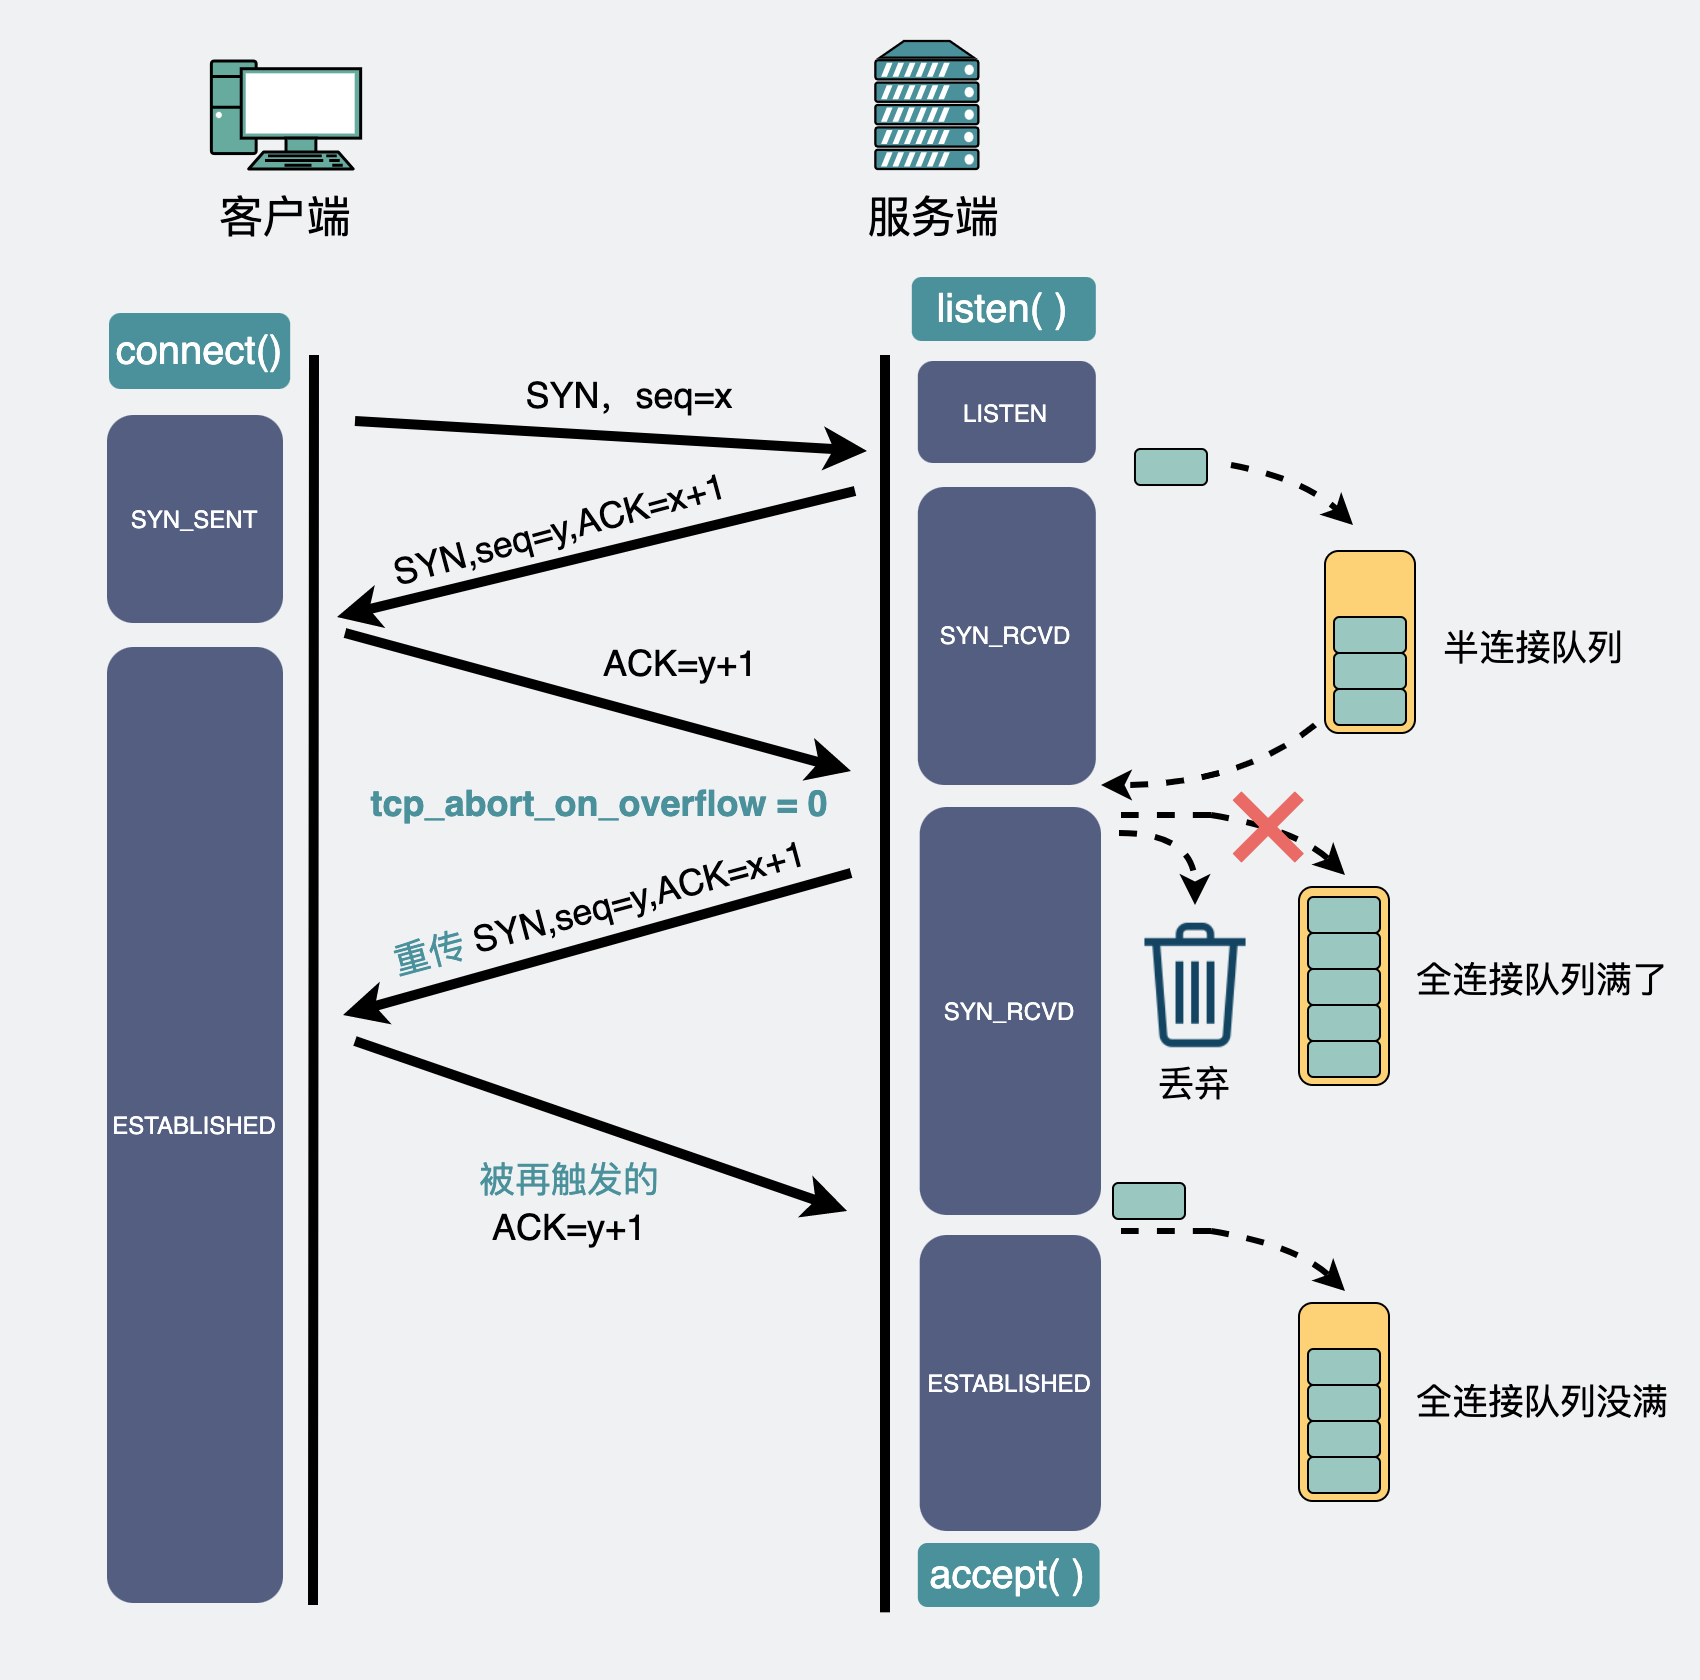

The diagram above was exported from draw.io. Its source (the exported page's mxGraphModel, read from the mxfile embedded in the PNG):
<mxGraphModel dx="1351" dy="490" grid="0" gridSize="10" guides="1" tooltips="1" connect="1" arrows="1" fold="1" page="1" pageScale="1" pageWidth="850" pageHeight="210" background="#EFF1F3" math="0" shadow="0">
  <root>
    <mxCell id="0" />
    <mxCell id="1" parent="0" />
    <mxCell id="_KJd5dzx4qh3lxpyMWcO-2" value="" style="fontColor=#0066CC;verticalAlign=top;verticalLabelPosition=bottom;labelPosition=center;align=center;html=1;outlineConnect=0;gradientColor=none;gradientDirection=north;strokeWidth=2;shape=mxgraph.networks.pc;fillColor=#67AB9F;fontSize=30;" parent="1" vertex="1">
      <mxGeometry x="105.18" y="240" width="74.65" height="54" as="geometry" />
    </mxCell>
    <mxCell id="T-5VQnCJckOgUX1Wp16H-28" value="客户端" style="text;html=1;strokeColor=none;fillColor=none;align=center;verticalAlign=middle;whiteSpace=wrap;rounded=0;fontSize=22;" parent="1" vertex="1">
      <mxGeometry x="53" y="308" width="179" height="20" as="geometry" />
    </mxCell>
    <mxCell id="aH1-eks404bDhsACtXEq-2" value="" style="fontColor=#0066CC;verticalAlign=top;verticalLabelPosition=bottom;labelPosition=center;align=center;html=1;outlineConnect=0;gradientColor=none;gradientDirection=north;strokeWidth=2;shape=mxgraph.networks.server;fillColor=#4A919B;" parent="1" vertex="1">
      <mxGeometry x="437.18" y="230" width="51.5" height="64" as="geometry" />
    </mxCell>
    <mxCell id="aH1-eks404bDhsACtXEq-3" value="服务端" style="text;html=1;strokeColor=none;fillColor=none;align=center;verticalAlign=middle;whiteSpace=wrap;rounded=0;fontSize=22;" parent="1" vertex="1">
      <mxGeometry x="377" y="308" width="179" height="20" as="geometry" />
    </mxCell>
    <mxCell id="aH1-eks404bDhsACtXEq-7" value="" style="endArrow=none;html=1;strokeWidth=5;" parent="1" edge="1">
      <mxGeometry width="50" height="50" relative="1" as="geometry">
        <mxPoint x="156" y="1012" as="sourcePoint" />
        <mxPoint x="156.5" y="387" as="targetPoint" />
      </mxGeometry>
    </mxCell>
    <mxCell id="aH1-eks404bDhsACtXEq-10" value="" style="endArrow=classic;html=1;strokeWidth=5;fontSize=20;" parent="1" edge="1">
      <mxGeometry width="50" height="50" relative="1" as="geometry">
        <mxPoint x="177" y="420" as="sourcePoint" />
        <mxPoint x="433" y="435" as="targetPoint" />
      </mxGeometry>
    </mxCell>
    <mxCell id="aH1-eks404bDhsACtXEq-11" value="&lt;font style=&quot;font-size: 18px&quot;&gt;SYN，seq=x&lt;/font&gt;" style="text;html=1;strokeColor=none;fillColor=none;align=center;verticalAlign=middle;whiteSpace=wrap;rounded=0;fontSize=20;" parent="1" vertex="1">
      <mxGeometry x="244" y="396" width="141" height="21" as="geometry" />
    </mxCell>
    <mxCell id="aH1-eks404bDhsACtXEq-12" value="" style="endArrow=none;html=1;strokeWidth=5;startArrow=classic;startFill=1;endFill=0;" parent="1" edge="1">
      <mxGeometry width="50" height="50" relative="1" as="geometry">
        <mxPoint x="168" y="518" as="sourcePoint" />
        <mxPoint x="427" y="455" as="targetPoint" />
      </mxGeometry>
    </mxCell>
    <mxCell id="aH1-eks404bDhsACtXEq-13" value="" style="endArrow=classic;html=1;strokeWidth=5;" parent="1" edge="1">
      <mxGeometry width="50" height="50" relative="1" as="geometry">
        <mxPoint x="172" y="526" as="sourcePoint" />
        <mxPoint x="425" y="595" as="targetPoint" />
      </mxGeometry>
    </mxCell>
    <mxCell id="aH1-eks404bDhsACtXEq-16" value="SYN_SENT" style="rounded=1;whiteSpace=wrap;html=1;dashed=1;strokeWidth=3;fillColor=#535E80;strokeColor=none;fontColor=#FFFFFF;" parent="1" vertex="1">
      <mxGeometry x="53" y="417" width="88" height="104" as="geometry" />
    </mxCell>
    <mxCell id="aH1-eks404bDhsACtXEq-17" value="LISTEN" style="rounded=1;whiteSpace=wrap;html=1;dashed=1;strokeWidth=3;strokeColor=none;fillColor=#535E80;fontColor=#FFFFFF;" parent="1" vertex="1">
      <mxGeometry x="458.41" y="390" width="89" height="51" as="geometry" />
    </mxCell>
    <mxCell id="aH1-eks404bDhsACtXEq-18" value="&lt;span&gt;SYN_RCVD&lt;/span&gt;" style="rounded=1;whiteSpace=wrap;html=1;dashed=1;strokeWidth=3;fontColor=#FFFFFF;fillColor=#535E80;strokeColor=none;" parent="1" vertex="1">
      <mxGeometry x="458.41" y="453" width="89" height="149" as="geometry" />
    </mxCell>
    <mxCell id="aH1-eks404bDhsACtXEq-19" value="SYN_RCVD" style="rounded=1;whiteSpace=wrap;html=1;dashed=1;strokeWidth=3;strokeColor=none;fillColor=#535E80;fontColor=#FFFFFF;" parent="1" vertex="1">
      <mxGeometry x="459.35" y="613" width="90.65" height="204" as="geometry" />
    </mxCell>
    <mxCell id="aH1-eks404bDhsACtXEq-21" value="ESTABLISHED" style="rounded=1;whiteSpace=wrap;html=1;dashed=1;strokeWidth=3;fillColor=#535E80;strokeColor=none;fontColor=#FFFFFF;" parent="1" vertex="1">
      <mxGeometry x="53" y="533" width="88" height="478" as="geometry" />
    </mxCell>
    <mxCell id="aH1-eks404bDhsACtXEq-22" value="&lt;font style=&quot;font-size: 18px&quot;&gt;SYN,seq=y,ACK=x+1&lt;/font&gt;" style="text;html=1;strokeColor=none;fillColor=none;align=center;verticalAlign=middle;whiteSpace=wrap;rounded=0;fontSize=20;rotation=-15;" parent="1" vertex="1">
      <mxGeometry x="144.59" y="457.92" width="269" height="32" as="geometry" />
    </mxCell>
    <mxCell id="aH1-eks404bDhsACtXEq-23" value="&lt;font style=&quot;font-size: 18px&quot;&gt;ACK=y+1&lt;/font&gt;" style="text;html=1;strokeColor=none;fillColor=none;align=center;verticalAlign=middle;whiteSpace=wrap;rounded=0;dashed=1;fontSize=20;rotation=0;" parent="1" vertex="1">
      <mxGeometry x="274" y="531" width="132" height="20" as="geometry" />
    </mxCell>
    <mxCell id="YXoqQ_mGJv7HDvLP6CB5-1" value="" style="endArrow=none;html=1;strokeWidth=5;" parent="1" edge="1">
      <mxGeometry width="50" height="50" relative="1" as="geometry">
        <mxPoint x="442" y="1015.6666666666666" as="sourcePoint" />
        <mxPoint x="442.0000000000001" y="387" as="targetPoint" />
      </mxGeometry>
    </mxCell>
    <mxCell id="BaweCPi1VYB0Lv0gbQKf-2" value="" style="rounded=1;whiteSpace=wrap;html=1;fillColor=#FDD276;" parent="1" vertex="1">
      <mxGeometry x="662" y="485" width="45" height="91" as="geometry" />
    </mxCell>
    <mxCell id="BaweCPi1VYB0Lv0gbQKf-3" value="&lt;span style=&quot;font-size: 20px&quot;&gt;connect()&lt;/span&gt;" style="rounded=1;whiteSpace=wrap;html=1;strokeColor=none;fillColor=#4A919B;fontColor=#FFFFFF;" parent="1" vertex="1">
      <mxGeometry x="54" y="366" width="90.59" height="38" as="geometry" />
    </mxCell>
    <mxCell id="BaweCPi1VYB0Lv0gbQKf-4" value="&lt;span style=&quot;font-size: 20px&quot;&gt;listen( )&lt;/span&gt;" style="rounded=1;whiteSpace=wrap;html=1;strokeColor=none;fontColor=#FFFFFF;fillColor=#4A919B;" parent="1" vertex="1">
      <mxGeometry x="455.41" y="348" width="92" height="32" as="geometry" />
    </mxCell>
    <mxCell id="BaweCPi1VYB0Lv0gbQKf-5" value="&lt;span style=&quot;font-size: 20px&quot;&gt;accept( )&lt;/span&gt;" style="rounded=1;whiteSpace=wrap;html=1;strokeColor=none;fontColor=#FFFFFF;fillColor=#4A919B;" parent="1" vertex="1">
      <mxGeometry x="458.41" y="981" width="90.89" height="32" as="geometry" />
    </mxCell>
    <mxCell id="BaweCPi1VYB0Lv0gbQKf-11" value="&lt;font style=&quot;font-size: 18px&quot;&gt;半连接队列&lt;/font&gt;" style="text;html=1;strokeColor=none;fillColor=none;align=center;verticalAlign=middle;whiteSpace=wrap;rounded=0;" parent="1" vertex="1">
      <mxGeometry x="716" y="514" width="101" height="38" as="geometry" />
    </mxCell>
    <mxCell id="BaweCPi1VYB0Lv0gbQKf-12" value="" style="rounded=1;whiteSpace=wrap;html=1;fillColor=#9AC7BF;" parent="1" vertex="1">
      <mxGeometry x="567" y="434" width="36" height="18" as="geometry" />
    </mxCell>
    <mxCell id="BaweCPi1VYB0Lv0gbQKf-19" value="&lt;font style=&quot;font-size: 18px&quot;&gt;全连接队列满了&lt;/font&gt;" style="text;html=1;strokeColor=none;fillColor=none;align=center;verticalAlign=middle;whiteSpace=wrap;rounded=0;" parent="1" vertex="1">
      <mxGeometry x="705" y="676" width="131.5" height="45" as="geometry" />
    </mxCell>
    <mxCell id="BaweCPi1VYB0Lv0gbQKf-24" value="" style="rounded=1;whiteSpace=wrap;html=1;fillColor=#9AC7BF;" parent="1" vertex="1">
      <mxGeometry x="666.5" y="536" width="36" height="18" as="geometry" />
    </mxCell>
    <mxCell id="BaweCPi1VYB0Lv0gbQKf-25" value="" style="rounded=1;whiteSpace=wrap;html=1;fillColor=#9AC7BF;" parent="1" vertex="1">
      <mxGeometry x="666.5" y="554" width="36" height="18" as="geometry" />
    </mxCell>
    <mxCell id="BaweCPi1VYB0Lv0gbQKf-26" value="" style="rounded=1;whiteSpace=wrap;html=1;fillColor=#9AC7BF;" parent="1" vertex="1">
      <mxGeometry x="666.5" y="518" width="36" height="18" as="geometry" />
    </mxCell>
    <mxCell id="BaweCPi1VYB0Lv0gbQKf-27" value="" style="rounded=1;whiteSpace=wrap;html=1;fillColor=#FDD276;" parent="1" vertex="1">
      <mxGeometry x="649" y="653" width="45" height="99" as="geometry" />
    </mxCell>
    <mxCell id="BaweCPi1VYB0Lv0gbQKf-28" value="" style="rounded=1;whiteSpace=wrap;html=1;fillColor=#9AC7BF;" parent="1" vertex="1">
      <mxGeometry x="653.5" y="712" width="36" height="18" as="geometry" />
    </mxCell>
    <mxCell id="BaweCPi1VYB0Lv0gbQKf-29" value="" style="rounded=1;whiteSpace=wrap;html=1;fillColor=#9AC7BF;" parent="1" vertex="1">
      <mxGeometry x="653.5" y="730" width="36" height="18" as="geometry" />
    </mxCell>
    <mxCell id="BaweCPi1VYB0Lv0gbQKf-30" value="" style="rounded=1;whiteSpace=wrap;html=1;fillColor=#9AC7BF;" parent="1" vertex="1">
      <mxGeometry x="653.5" y="694" width="36" height="18" as="geometry" />
    </mxCell>
    <mxCell id="BaweCPi1VYB0Lv0gbQKf-31" value="" style="curved=1;endArrow=classic;html=1;fontColor=#4A919B;dashed=1;strokeWidth=3;" parent="1" edge="1">
      <mxGeometry width="50" height="50" relative="1" as="geometry">
        <mxPoint x="615" y="442" as="sourcePoint" />
        <mxPoint x="676" y="472" as="targetPoint" />
        <Array as="points">
          <mxPoint x="652" y="449" />
        </Array>
      </mxGeometry>
    </mxCell>
    <mxCell id="BaweCPi1VYB0Lv0gbQKf-32" value="" style="curved=1;endArrow=classic;html=1;fontColor=#4A919B;dashed=1;strokeWidth=3;" parent="1" edge="1">
      <mxGeometry width="50" height="50" relative="1" as="geometry">
        <mxPoint x="657" y="572" as="sourcePoint" />
        <mxPoint x="550" y="602" as="targetPoint" />
        <Array as="points">
          <mxPoint x="620" y="602" />
        </Array>
      </mxGeometry>
    </mxCell>
    <mxCell id="BaweCPi1VYB0Lv0gbQKf-33" value="" style="curved=1;endArrow=classic;html=1;fontColor=#4A919B;dashed=1;strokeWidth=3;startArrow=none;" parent="1" source="dOUxqFNZoSfjkNwmnfaH-1" edge="1">
      <mxGeometry width="50" height="50" relative="1" as="geometry">
        <mxPoint x="560" y="617" as="sourcePoint" />
        <mxPoint x="672" y="647" as="targetPoint" />
        <Array as="points">
          <mxPoint x="604" y="617" />
          <mxPoint x="648" y="624" />
        </Array>
      </mxGeometry>
    </mxCell>
    <mxCell id="kT2YiUsaQigxX_9JWRbZ-1" value="" style="rounded=1;whiteSpace=wrap;html=1;fillColor=#9AC7BF;" parent="1" vertex="1">
      <mxGeometry x="653.5" y="676" width="36" height="18" as="geometry" />
    </mxCell>
    <mxCell id="kT2YiUsaQigxX_9JWRbZ-2" value="" style="rounded=1;whiteSpace=wrap;html=1;fillColor=#9AC7BF;" parent="1" vertex="1">
      <mxGeometry x="653.5" y="658" width="36" height="18" as="geometry" />
    </mxCell>
    <mxCell id="dOUxqFNZoSfjkNwmnfaH-1" value="&lt;font style=&quot;font-size: 72px&quot; color=&quot;#ea6b66&quot;&gt;×&lt;/font&gt;" style="text;html=1;strokeColor=none;fillColor=none;align=center;verticalAlign=middle;whiteSpace=wrap;rounded=0;" parent="1" vertex="1">
      <mxGeometry x="605" y="587" width="57" height="60" as="geometry" />
    </mxCell>
    <mxCell id="dOUxqFNZoSfjkNwmnfaH-2" value="" style="curved=1;endArrow=none;html=1;fontColor=#4A919B;dashed=1;strokeWidth=3;" parent="1" target="dOUxqFNZoSfjkNwmnfaH-1" edge="1">
      <mxGeometry width="50" height="50" relative="1" as="geometry">
        <mxPoint x="560" y="617" as="sourcePoint" />
        <mxPoint x="672" y="647" as="targetPoint" />
        <Array as="points" />
      </mxGeometry>
    </mxCell>
    <mxCell id="dOUxqFNZoSfjkNwmnfaH-8" value="" style="shape=image;html=1;verticalAlign=top;verticalLabelPosition=bottom;labelBackgroundColor=#ffffff;imageAspect=0;aspect=fixed;image=https://cdn4.iconfinder.com/data/icons/evil-icons-user-interface/64/basket-128.png" parent="1" vertex="1">
      <mxGeometry x="556" y="661" width="83" height="83" as="geometry" />
    </mxCell>
    <mxCell id="dOUxqFNZoSfjkNwmnfaH-9" value="" style="curved=1;endArrow=classic;html=1;fontColor=#4A919B;dashed=1;strokeWidth=3;startArrow=none;" parent="1" edge="1">
      <mxGeometry width="50" height="50" relative="1" as="geometry">
        <mxPoint x="559" y="626" as="sourcePoint" />
        <mxPoint x="597" y="662" as="targetPoint" />
        <Array as="points">
          <mxPoint x="597" y="626" />
        </Array>
      </mxGeometry>
    </mxCell>
    <mxCell id="dOUxqFNZoSfjkNwmnfaH-10" value="&lt;font style=&quot;font-size: 18px&quot;&gt;丢弃&lt;/font&gt;" style="text;html=1;strokeColor=none;fillColor=none;align=center;verticalAlign=middle;whiteSpace=wrap;rounded=0;" parent="1" vertex="1">
      <mxGeometry x="577.5" y="741" width="40" height="20" as="geometry" />
    </mxCell>
    <mxCell id="dOUxqFNZoSfjkNwmnfaH-12" value="&lt;font style=&quot;font-size: 18px&quot; color=&quot;#4a919b&quot;&gt;&lt;b&gt;tcp_abort_on_overflow = 0&lt;/b&gt;&lt;/font&gt;" style="text;html=1;strokeColor=none;fillColor=none;align=center;verticalAlign=middle;whiteSpace=wrap;rounded=0;" parent="1" vertex="1">
      <mxGeometry x="169" y="592" width="261" height="38" as="geometry" />
    </mxCell>
    <mxCell id="dOUxqFNZoSfjkNwmnfaH-13" value="&lt;font style=&quot;font-size: 18px&quot;&gt;&lt;font color=&quot;#4a919b&quot;&gt;重传&lt;/font&gt; SYN,seq=y,ACK=x+1&lt;/font&gt;" style="text;html=1;strokeColor=none;fillColor=none;align=center;verticalAlign=middle;whiteSpace=wrap;rounded=0;fontSize=20;rotation=-15;" parent="1" vertex="1">
      <mxGeometry x="165" y="647" width="269" height="32" as="geometry" />
    </mxCell>
    <mxCell id="dOUxqFNZoSfjkNwmnfaH-14" value="" style="endArrow=none;html=1;strokeWidth=5;startArrow=classic;startFill=1;endFill=0;" parent="1" edge="1">
      <mxGeometry width="50" height="50" relative="1" as="geometry">
        <mxPoint x="171" y="717" as="sourcePoint" />
        <mxPoint x="425" y="646" as="targetPoint" />
      </mxGeometry>
    </mxCell>
    <mxCell id="dOUxqFNZoSfjkNwmnfaH-16" value="" style="endArrow=classic;html=1;strokeWidth=5;" parent="1" edge="1">
      <mxGeometry width="50" height="50" relative="1" as="geometry">
        <mxPoint x="177" y="730" as="sourcePoint" />
        <mxPoint x="423" y="815" as="targetPoint" />
      </mxGeometry>
    </mxCell>
    <mxCell id="dOUxqFNZoSfjkNwmnfaH-17" value="&lt;font style=&quot;font-size: 18px&quot;&gt;全连接队列没满&lt;/font&gt;" style="text;html=1;strokeColor=none;fillColor=none;align=center;verticalAlign=middle;whiteSpace=wrap;rounded=0;" parent="1" vertex="1">
      <mxGeometry x="700.75" y="884" width="140" height="51" as="geometry" />
    </mxCell>
    <mxCell id="dOUxqFNZoSfjkNwmnfaH-18" value="" style="rounded=1;whiteSpace=wrap;html=1;fillColor=#FDD276;" parent="1" vertex="1">
      <mxGeometry x="649" y="861" width="45" height="99" as="geometry" />
    </mxCell>
    <mxCell id="dOUxqFNZoSfjkNwmnfaH-19" value="" style="rounded=1;whiteSpace=wrap;html=1;fillColor=#9AC7BF;" parent="1" vertex="1">
      <mxGeometry x="653.5" y="920" width="36" height="18" as="geometry" />
    </mxCell>
    <mxCell id="dOUxqFNZoSfjkNwmnfaH-20" value="" style="rounded=1;whiteSpace=wrap;html=1;fillColor=#9AC7BF;" parent="1" vertex="1">
      <mxGeometry x="653.5" y="938" width="36" height="18" as="geometry" />
    </mxCell>
    <mxCell id="dOUxqFNZoSfjkNwmnfaH-21" value="" style="rounded=1;whiteSpace=wrap;html=1;fillColor=#9AC7BF;" parent="1" vertex="1">
      <mxGeometry x="653.5" y="902" width="36" height="18" as="geometry" />
    </mxCell>
    <mxCell id="dOUxqFNZoSfjkNwmnfaH-22" value="" style="curved=1;endArrow=classic;html=1;fontColor=#4A919B;dashed=1;strokeWidth=3;startArrow=none;" parent="1" edge="1">
      <mxGeometry width="50" height="50" relative="1" as="geometry">
        <mxPoint x="605" y="825" as="sourcePoint" />
        <mxPoint x="672" y="855" as="targetPoint" />
        <Array as="points">
          <mxPoint x="604" y="825" />
          <mxPoint x="648" y="832" />
        </Array>
      </mxGeometry>
    </mxCell>
    <mxCell id="dOUxqFNZoSfjkNwmnfaH-23" value="" style="rounded=1;whiteSpace=wrap;html=1;fillColor=#9AC7BF;" parent="1" vertex="1">
      <mxGeometry x="653.5" y="884" width="36" height="18" as="geometry" />
    </mxCell>
    <mxCell id="dOUxqFNZoSfjkNwmnfaH-25" value="" style="curved=1;endArrow=none;html=1;fontColor=#4A919B;dashed=1;strokeWidth=3;" parent="1" edge="1">
      <mxGeometry width="50" height="50" relative="1" as="geometry">
        <mxPoint x="560" y="825" as="sourcePoint" />
        <mxPoint x="605" y="825" as="targetPoint" />
        <Array as="points" />
      </mxGeometry>
    </mxCell>
    <mxCell id="dOUxqFNZoSfjkNwmnfaH-29" value="ESTABLISHED" style="rounded=1;whiteSpace=wrap;html=1;dashed=1;strokeWidth=3;strokeColor=none;fillColor=#535E80;fontColor=#FFFFFF;" parent="1" vertex="1">
      <mxGeometry x="459.35" y="827" width="90.65" height="148" as="geometry" />
    </mxCell>
    <mxCell id="dOUxqFNZoSfjkNwmnfaH-30" value="" style="rounded=1;whiteSpace=wrap;html=1;fillColor=#9AC7BF;" parent="1" vertex="1">
      <mxGeometry x="556" y="801" width="36" height="18" as="geometry" />
    </mxCell>
    <mxCell id="dOUxqFNZoSfjkNwmnfaH-31" value="&lt;font style=&quot;font-size: 18px&quot;&gt;&lt;font color=&quot;#4a919b&quot;&gt;被再触发的&lt;br&gt;&lt;/font&gt;ACK=y+1&lt;/font&gt;" style="text;html=1;strokeColor=none;fillColor=none;align=center;verticalAlign=middle;whiteSpace=wrap;rounded=0;dashed=1;fontSize=20;rotation=0;" parent="1" vertex="1">
      <mxGeometry x="177" y="801" width="215" height="20" as="geometry" />
    </mxCell>
  </root>
</mxGraphModel>